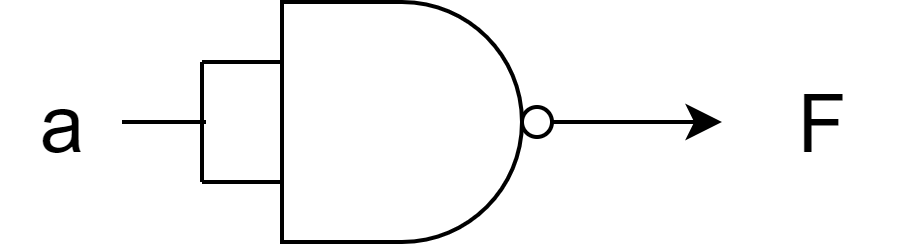

The diagram above was exported from draw.io. Its source (the exported page's mxGraphModel, read from the mxfile embedded in the PNG):
<mxGraphModel dx="753" dy="482" grid="1" gridSize="10" guides="1" tooltips="1" connect="1" arrows="1" fold="1" page="1" pageScale="1" pageWidth="850" pageHeight="1100" math="0" shadow="0">
  <root>
    <mxCell id="0" />
    <mxCell id="1" parent="0" />
    <mxCell id="DnO__xgvuIGvdjEC6f9O-6" style="edgeStyle=orthogonalEdgeStyle;rounded=0;orthogonalLoop=1;jettySize=auto;html=1;exitX=1;exitY=0.5;exitDx=0;exitDy=0;exitPerimeter=0;" edge="1" parent="1" source="DnO__xgvuIGvdjEC6f9O-1">
      <mxGeometry relative="1" as="geometry">
        <mxPoint x="380" y="130" as="targetPoint" />
      </mxGeometry>
    </mxCell>
    <mxCell id="DnO__xgvuIGvdjEC6f9O-1" value="" style="verticalLabelPosition=bottom;shadow=0;dashed=0;align=center;html=1;verticalAlign=top;shape=mxgraph.electrical.logic_gates.logic_gate;operation=and;negating=1;negSize=0.15;" vertex="1" parent="1">
      <mxGeometry x="250" y="100" width="100" height="60" as="geometry" />
    </mxCell>
    <mxCell id="DnO__xgvuIGvdjEC6f9O-2" value="F" style="text;html=1;align=center;verticalAlign=middle;resizable=0;points=[];autosize=1;strokeColor=none;fillColor=none;fontSize=20;" vertex="1" parent="1">
      <mxGeometry x="385" y="110" width="40" height="40" as="geometry" />
    </mxCell>
    <mxCell id="DnO__xgvuIGvdjEC6f9O-4" value="" style="edgeStyle=none;orthogonalLoop=1;jettySize=auto;html=1;rounded=0;endArrow=none;endFill=0;" edge="1" parent="1">
      <mxGeometry width="100" relative="1" as="geometry">
        <mxPoint x="230" y="130" as="sourcePoint" />
        <mxPoint x="251" y="130" as="targetPoint" />
        <Array as="points" />
      </mxGeometry>
    </mxCell>
    <mxCell id="DnO__xgvuIGvdjEC6f9O-5" style="edgeStyle=orthogonalEdgeStyle;rounded=0;orthogonalLoop=1;jettySize=auto;html=1;exitX=0;exitY=0.25;exitDx=0;exitDy=0;exitPerimeter=0;entryX=0;entryY=0.75;entryDx=0;entryDy=0;entryPerimeter=0;endArrow=none;endFill=0;" edge="1" parent="1" source="DnO__xgvuIGvdjEC6f9O-1" target="DnO__xgvuIGvdjEC6f9O-1">
      <mxGeometry relative="1" as="geometry" />
    </mxCell>
    <mxCell id="DnO__xgvuIGvdjEC6f9O-7" value="a" style="text;html=1;align=center;verticalAlign=middle;resizable=0;points=[];autosize=1;strokeColor=none;fillColor=none;fontSize=20;" vertex="1" parent="1">
      <mxGeometry x="200" y="110" width="30" height="40" as="geometry" />
    </mxCell>
  </root>
</mxGraphModel>